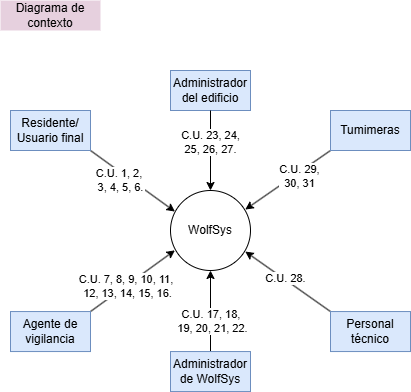

The diagram above was exported from draw.io. Its source (the exported page's mxGraphModel, read from the mxfile embedded in the PNG):
<mxGraphModel dx="983" dy="568" grid="1" gridSize="10" guides="1" tooltips="1" connect="1" arrows="1" fold="1" page="1" pageScale="1" pageWidth="827" pageHeight="1169" math="0" shadow="0">
  <root>
    <mxCell id="0" />
    <mxCell id="1" parent="0" />
    <mxCell id="4sZgXKmLeqzzzRTsxkeS-1" value="WolfSys" style="ellipse;whiteSpace=wrap;html=1;aspect=fixed;" parent="1" vertex="1">
      <mxGeometry x="360" y="320" width="80" height="80" as="geometry" />
    </mxCell>
    <mxCell id="q6TDMywINf0oGbrO1VKf-2" style="rounded=0;orthogonalLoop=1;jettySize=auto;html=1;exitX=1;exitY=0;exitDx=0;exitDy=0;entryX=0.055;entryY=0.748;entryDx=0;entryDy=0;entryPerimeter=0;" parent="1" source="q6TDMywINf0oGbrO1VKf-1" target="4sZgXKmLeqzzzRTsxkeS-1" edge="1">
      <mxGeometry relative="1" as="geometry">
        <mxPoint x="356" y="385" as="targetPoint" />
      </mxGeometry>
    </mxCell>
    <mxCell id="q6TDMywINf0oGbrO1VKf-3" value="C.U. 7, 8, 9, 10,&amp;nbsp;&lt;span style=&quot;background-color: light-dark(#ffffff, var(--ge-dark-color, #121212)); color: light-dark(rgb(0, 0, 0), rgb(255, 255, 255));&quot;&gt;11,&amp;nbsp;&lt;/span&gt;&lt;div&gt;&lt;span style=&quot;background-color: light-dark(#ffffff, var(--ge-dark-color, #121212)); color: light-dark(rgb(0, 0, 0), rgb(255, 255, 255));&quot;&gt;12, 13, 14, 15, 16&lt;/span&gt;&lt;span style=&quot;color: light-dark(rgb(0, 0, 0), rgb(255, 255, 255)); background-color: light-dark(#ffffff, var(--ge-dark-color, #121212));&quot;&gt;.&lt;/span&gt;&lt;/div&gt;" style="edgeLabel;html=1;align=center;verticalAlign=middle;resizable=0;points=[];" parent="q6TDMywINf0oGbrO1VKf-2" vertex="1" connectable="0">
      <mxGeometry x="-0.1381" y="-1" relative="1" as="geometry">
        <mxPoint as="offset" />
      </mxGeometry>
    </mxCell>
    <mxCell id="q6TDMywINf0oGbrO1VKf-1" value="Agente de vigilancia" style="rounded=0;whiteSpace=wrap;html=1;fillColor=#dae8fc;strokeColor=#6c8ebf;" parent="1" vertex="1">
      <mxGeometry x="200" y="441.05" width="80" height="40" as="geometry" />
    </mxCell>
    <mxCell id="q6TDMywINf0oGbrO1VKf-8" style="rounded=0;orthogonalLoop=1;jettySize=auto;html=1;exitX=0.5;exitY=0;exitDx=0;exitDy=0;entryX=0.5;entryY=1;entryDx=0;entryDy=0;" parent="1" source="q6TDMywINf0oGbrO1VKf-4" target="4sZgXKmLeqzzzRTsxkeS-1" edge="1">
      <mxGeometry relative="1" as="geometry">
        <mxPoint x="400" y="400" as="targetPoint" />
      </mxGeometry>
    </mxCell>
    <mxCell id="q6TDMywINf0oGbrO1VKf-11" value="C.U. 17, 18,&amp;nbsp;&lt;div&gt;&lt;span style=&quot;background-color: light-dark(#ffffff, var(--ge-dark-color, #121212)); color: light-dark(rgb(0, 0, 0), rgb(255, 255, 255));&quot;&gt;19, 20, 21, 22.&lt;/span&gt;&lt;/div&gt;" style="edgeLabel;html=1;align=center;verticalAlign=middle;resizable=0;points=[];" parent="q6TDMywINf0oGbrO1VKf-8" vertex="1" connectable="0">
      <mxGeometry x="0.0207" relative="1" as="geometry">
        <mxPoint x="2" y="11" as="offset" />
      </mxGeometry>
    </mxCell>
    <mxCell id="q6TDMywINf0oGbrO1VKf-4" value="Administrador de WolfSys" style="rounded=0;whiteSpace=wrap;html=1;fillColor=#dae8fc;strokeColor=#6c8ebf;" parent="1" vertex="1">
      <mxGeometry x="360" y="481.05" width="80" height="40" as="geometry" />
    </mxCell>
    <mxCell id="q6TDMywINf0oGbrO1VKf-9" style="rounded=0;orthogonalLoop=1;jettySize=auto;html=1;exitX=0;exitY=1;exitDx=0;exitDy=0;entryX=0.935;entryY=0.238;entryDx=0;entryDy=0;entryPerimeter=0;" parent="1" source="q6TDMywINf0oGbrO1VKf-17" target="4sZgXKmLeqzzzRTsxkeS-1" edge="1">
      <mxGeometry relative="1" as="geometry">
        <mxPoint x="560" y="392.6958541458541" as="sourcePoint" />
        <mxPoint x="452" y="332" as="targetPoint" />
      </mxGeometry>
    </mxCell>
    <mxCell id="q6TDMywINf0oGbrO1VKf-13" value="C.U. 29,&lt;div&gt;30, 31&lt;/div&gt;" style="edgeLabel;html=1;align=center;verticalAlign=middle;resizable=0;points=[];" parent="q6TDMywINf0oGbrO1VKf-9" vertex="1" connectable="0">
      <mxGeometry x="0.1103" y="1" relative="1" as="geometry">
        <mxPoint x="15" y="-8" as="offset" />
      </mxGeometry>
    </mxCell>
    <mxCell id="q6TDMywINf0oGbrO1VKf-7" style="rounded=0;orthogonalLoop=1;jettySize=auto;html=1;exitX=0;exitY=0;exitDx=0;exitDy=0;entryX=0.935;entryY=0.763;entryDx=0;entryDy=0;entryPerimeter=0;" parent="1" source="q6TDMywINf0oGbrO1VKf-6" target="4sZgXKmLeqzzzRTsxkeS-1" edge="1">
      <mxGeometry relative="1" as="geometry">
        <mxPoint x="448" y="388" as="targetPoint" />
      </mxGeometry>
    </mxCell>
    <mxCell id="q6TDMywINf0oGbrO1VKf-12" value="C.U. 28." style="edgeLabel;html=1;align=center;verticalAlign=middle;resizable=0;points=[];" parent="q6TDMywINf0oGbrO1VKf-7" vertex="1" connectable="0">
      <mxGeometry x="0.069" y="-1" relative="1" as="geometry">
        <mxPoint as="offset" />
      </mxGeometry>
    </mxCell>
    <mxCell id="q6TDMywINf0oGbrO1VKf-6" value="Personal técnico" style="rounded=0;whiteSpace=wrap;html=1;fillColor=#dae8fc;strokeColor=#6c8ebf;" parent="1" vertex="1">
      <mxGeometry x="520" y="441.05" width="80" height="40" as="geometry" />
    </mxCell>
    <mxCell id="q6TDMywINf0oGbrO1VKf-10" value="Diagrama de contexto" style="text;strokeColor=none;align=center;fillColor=#E6D0DE;html=1;verticalAlign=middle;whiteSpace=wrap;rounded=0;" parent="1" vertex="1">
      <mxGeometry x="190" y="130" width="100" height="30" as="geometry" />
    </mxCell>
    <mxCell id="q6TDMywINf0oGbrO1VKf-15" style="rounded=0;orthogonalLoop=1;jettySize=auto;html=1;exitX=1;exitY=1;exitDx=0;exitDy=0;entryX=0.055;entryY=0.263;entryDx=0;entryDy=0;entryPerimeter=0;" parent="1" source="q6TDMywINf0oGbrO1VKf-14" target="4sZgXKmLeqzzzRTsxkeS-1" edge="1">
      <mxGeometry relative="1" as="geometry">
        <mxPoint x="290" y="310" as="sourcePoint" />
        <mxPoint x="349" y="332" as="targetPoint" />
      </mxGeometry>
    </mxCell>
    <mxCell id="q6TDMywINf0oGbrO1VKf-16" value="C.U. 1, 2,&amp;nbsp;&lt;div&gt;3,&amp;nbsp;&lt;span style=&quot;background-color: light-dark(#ffffff, var(--ge-dark-color, #121212)); color: light-dark(rgb(0, 0, 0), rgb(255, 255, 255));&quot;&gt;4, 5, 6.&lt;/span&gt;&lt;/div&gt;" style="edgeLabel;html=1;align=center;verticalAlign=middle;resizable=0;points=[];" parent="q6TDMywINf0oGbrO1VKf-15" vertex="1" connectable="0">
      <mxGeometry x="-0.7754" y="1" relative="1" as="geometry">
        <mxPoint x="20" y="24" as="offset" />
      </mxGeometry>
    </mxCell>
    <mxCell id="q6TDMywINf0oGbrO1VKf-14" value="Residente/&lt;div&gt;Usuario final&lt;/div&gt;" style="rounded=0;whiteSpace=wrap;html=1;fillColor=#dae8fc;strokeColor=#6c8ebf;" parent="1" vertex="1">
      <mxGeometry x="200" y="240" width="80" height="40" as="geometry" />
    </mxCell>
    <mxCell id="q6TDMywINf0oGbrO1VKf-17" value="Tumimeras" style="rounded=0;whiteSpace=wrap;html=1;fillColor=#dae8fc;strokeColor=#6c8ebf;" parent="1" vertex="1">
      <mxGeometry x="520" y="240" width="80" height="40" as="geometry" />
    </mxCell>
    <mxCell id="u-KBHetcHenWcMfexYkh-1" value="Administrador del edificio" style="rounded=0;whiteSpace=wrap;html=1;fillColor=#dae8fc;strokeColor=#6c8ebf;" parent="1" vertex="1">
      <mxGeometry x="360" y="200" width="80" height="40" as="geometry" />
    </mxCell>
    <mxCell id="u-KBHetcHenWcMfexYkh-2" style="rounded=0;orthogonalLoop=1;jettySize=auto;html=1;entryX=0.5;entryY=0;entryDx=0;entryDy=0;" parent="1" source="u-KBHetcHenWcMfexYkh-1" target="4sZgXKmLeqzzzRTsxkeS-1" edge="1">
      <mxGeometry relative="1" as="geometry">
        <mxPoint x="400" y="310" as="targetPoint" />
      </mxGeometry>
    </mxCell>
    <mxCell id="u-KBHetcHenWcMfexYkh-4" value="C.U. 23, 24,&lt;div&gt;&lt;span style=&quot;background-color: light-dark(#ffffff, var(--ge-dark-color, #121212)); color: light-dark(rgb(0, 0, 0), rgb(255, 255, 255));&quot;&gt;25, 26, 27.&lt;/span&gt;&lt;/div&gt;" style="edgeLabel;html=1;align=center;verticalAlign=middle;resizable=0;points=[];" parent="u-KBHetcHenWcMfexYkh-2" vertex="1" connectable="0">
      <mxGeometry x="-0.4985" relative="1" as="geometry">
        <mxPoint y="12" as="offset" />
      </mxGeometry>
    </mxCell>
  </root>
</mxGraphModel>